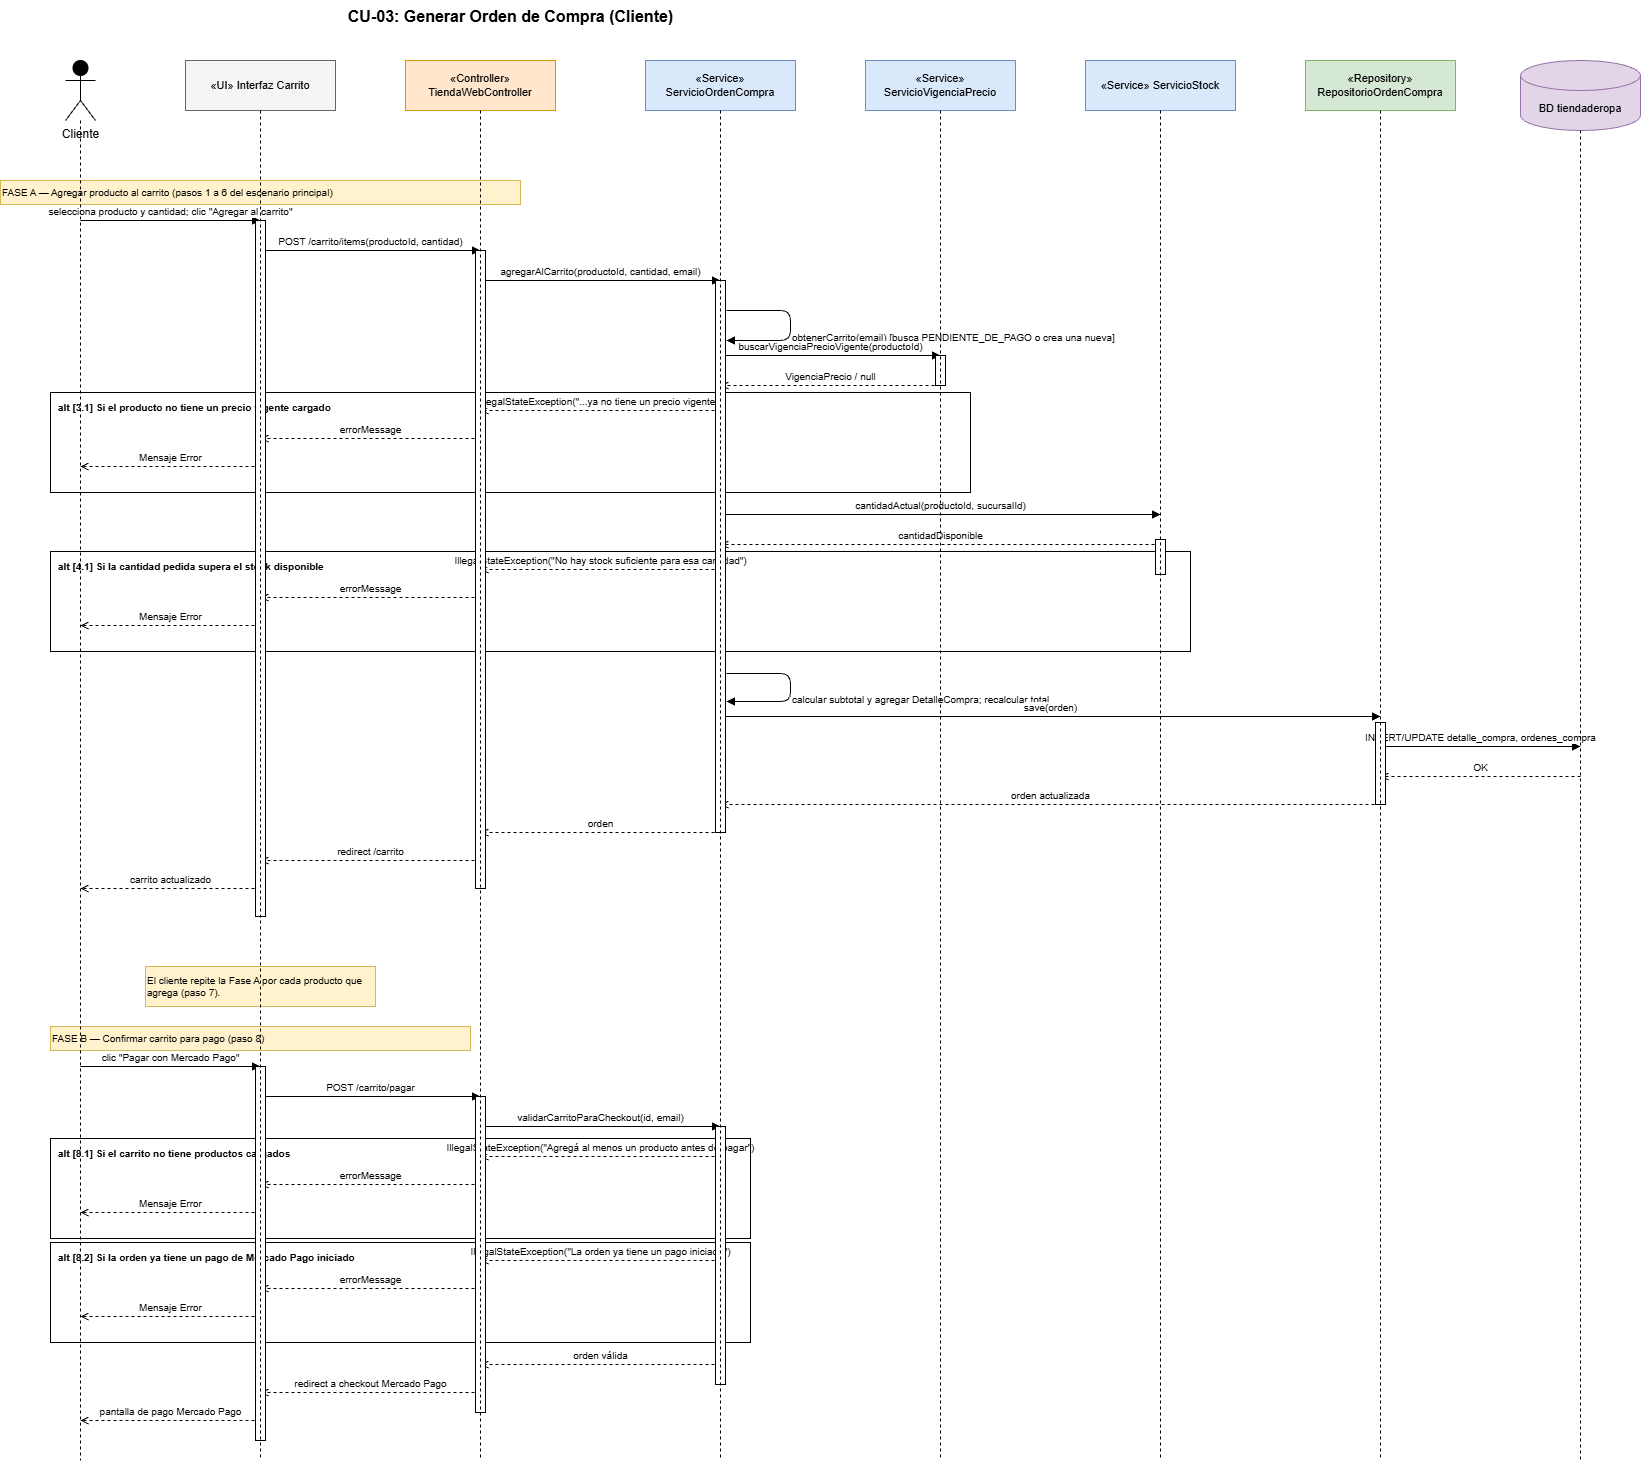

The diagram above was exported from draw.io. Its source (the exported page's mxGraphModel, read from the mxfile embedded in the PNG):
<mxGraphModel dx="3430" dy="2962" grid="1" gridSize="10" guides="1" tooltips="1" connect="1" arrows="1" fold="1" page="1" pageScale="1" pageWidth="2400" pageHeight="2400" math="0" shadow="0">
  <root>
    <mxCell id="0" />
    <mxCell id="1" parent="0" />
    <mxCell id="n67" parent="1" style="text;html=1;align=center;fontSize=16;fontStyle=1;" value="CU-03: Generar Orden de Compra (Cliente)" vertex="1">
      <mxGeometry height="30" width="900" x="20" y="-40" as="geometry" />
    </mxCell>
    <mxCell id="n1" parent="1" style="shape=umlActor;verticalLabelPosition=bottom;labelBackgroundColor=#ffffff;verticalAlign=top;html=1;outlineConnect=0;fillColor=#000000;" value="Cliente" vertex="1">
      <mxGeometry height="60" width="30" x="25" y="20" as="geometry" />
    </mxCell>
    <mxCell id="n2" parent="1" style="rounded=0;whiteSpace=wrap;html=1;fillColor=#f5f5f5;strokeColor=#666666;fontSize=11;" value="«UI»&amp;#10;Interfaz Carrito" vertex="1">
      <mxGeometry height="50" width="150" x="145" y="20" as="geometry" />
    </mxCell>
    <mxCell id="n3" parent="1" style="rounded=0;whiteSpace=wrap;html=1;fillColor=#ffe6cc;strokeColor=#d79b00;fontSize=11;" value="«Controller»&amp;#10;TiendaWebController" vertex="1">
      <mxGeometry height="50" width="150" x="365" y="20" as="geometry" />
    </mxCell>
    <mxCell id="n4" parent="1" style="rounded=0;whiteSpace=wrap;html=1;fillColor=#dae8fc;strokeColor=#6c8ebf;fontSize=11;" value="«Service»&amp;#10;ServicioOrdenCompra" vertex="1">
      <mxGeometry height="50" width="150" x="605" y="20" as="geometry" />
    </mxCell>
    <mxCell id="n5" parent="1" style="rounded=0;whiteSpace=wrap;html=1;fillColor=#dae8fc;strokeColor=#6c8ebf;fontSize=11;" value="«Service»&amp;#10;ServicioVigenciaPrecio" vertex="1">
      <mxGeometry height="50" width="150" x="825" y="20" as="geometry" />
    </mxCell>
    <mxCell id="n6" parent="1" style="rounded=0;whiteSpace=wrap;html=1;fillColor=#dae8fc;strokeColor=#6c8ebf;fontSize=11;" value="«Service»&amp;#10;ServicioStock" vertex="1">
      <mxGeometry height="50" width="150" x="1045" y="20" as="geometry" />
    </mxCell>
    <mxCell id="n7" parent="1" style="rounded=0;whiteSpace=wrap;html=1;fillColor=#d5e8d4;strokeColor=#82b366;fontSize=11;" value="«Repository»&amp;#10;RepositorioOrdenCompra" vertex="1">
      <mxGeometry height="50" width="150" x="1265" y="20" as="geometry" />
    </mxCell>
    <mxCell id="n8" parent="1" style="shape=cylinder3;whiteSpace=wrap;html=1;boundedLbl=1;backgroundOutline=1;size=15;fillColor=#e1d5e7;strokeColor=#9673a6;fontSize=11;" value="BD&amp;#10;tiendaderopa" vertex="1">
      <mxGeometry height="70" width="120" x="1480" y="20" as="geometry" />
    </mxCell>
    <mxCell id="n9" parent="1" style="rounded=0;whiteSpace=wrap;html=1;fillColor=#fff2cc;strokeColor=#d6b656;fontSize=10;align=left;" value="FASE A — Agregar producto al carrito (pasos 1 a 6 del escenario principal)" vertex="1">
      <mxGeometry height="24" width="520" x="-40" y="140" as="geometry" />
    </mxCell>
    <mxCell id="n10" edge="1" parent="1" style="html=1;endArrow=block;endFill=1;elbow=none;fontSize=10;align=center;verticalAlign=bottom;strokeColor=#000000;" value="selecciona producto y cantidad; clic &quot;Agregar al carrito&quot;">
      <mxGeometry relative="1" as="geometry">
        <mxPoint x="40" y="180" as="sourcePoint" />
        <mxPoint x="220" y="180" as="targetPoint" />
      </mxGeometry>
    </mxCell>
    <mxCell id="n11" edge="1" parent="1" style="html=1;endArrow=block;endFill=1;elbow=none;fontSize=10;align=center;verticalAlign=bottom;strokeColor=#000000;" value="POST /carrito/items(productoId, cantidad)">
      <mxGeometry relative="1" as="geometry">
        <mxPoint x="220" y="210" as="sourcePoint" />
        <mxPoint x="440" y="210" as="targetPoint" />
      </mxGeometry>
    </mxCell>
    <mxCell id="n12" edge="1" parent="1" style="html=1;endArrow=block;endFill=1;elbow=none;fontSize=10;align=center;verticalAlign=bottom;strokeColor=#000000;" value="agregarAlCarrito(productoId, cantidad, email)">
      <mxGeometry relative="1" as="geometry">
        <mxPoint x="440" y="240" as="sourcePoint" />
        <mxPoint x="680" y="240" as="targetPoint" />
      </mxGeometry>
    </mxCell>
    <mxCell id="n13" edge="1" parent="1" style="html=1;endArrow=block;endFill=1;rounded=1;fontSize=10;align=left;verticalAlign=top;strokeColor=#000000;;exitX=1;exitY=0;entryX=1;entryY=1;" value="obtenerCarrito(email) [busca PENDIENTE_DE_PAGO o crea una nueva]">
      <mxGeometry relative="1" as="geometry">
        <Array as="points">
          <mxPoint x="750" y="270" />
          <mxPoint x="750" y="300" />
        </Array>
        <mxPoint x="686" y="270" as="sourcePoint" />
        <mxPoint x="686" y="300" as="targetPoint" />
      </mxGeometry>
    </mxCell>
    <mxCell id="n14" edge="1" parent="1" style="html=1;endArrow=block;endFill=1;elbow=none;fontSize=10;align=center;verticalAlign=bottom;strokeColor=#000000;" value="buscarVigenciaPrecioVigente(productoId)">
      <mxGeometry relative="1" as="geometry">
        <mxPoint x="680" y="315" as="sourcePoint" />
        <mxPoint x="900" y="315" as="targetPoint" />
      </mxGeometry>
    </mxCell>
    <mxCell id="n15" edge="1" parent="1" style="html=1;endArrow=open;endFill=0;dashed=1;fontSize=10;align=center;verticalAlign=bottom;strokeColor=#000000;" value="VigenciaPrecio / null">
      <mxGeometry relative="1" as="geometry">
        <mxPoint x="900" y="345" as="sourcePoint" />
        <mxPoint x="680" y="345" as="targetPoint" />
      </mxGeometry>
    </mxCell>
    <mxCell id="n16" edge="1" parent="1" style="html=1;endArrow=open;endFill=0;dashed=1;fontSize=10;align=center;verticalAlign=bottom;strokeColor=#000000;" value="IllegalStateException(&quot;...ya no tiene un precio vigente&quot;)">
      <mxGeometry relative="1" as="geometry">
        <mxPoint x="680" y="370" as="sourcePoint" />
        <mxPoint x="440" y="370" as="targetPoint" />
      </mxGeometry>
    </mxCell>
    <mxCell id="n17" edge="1" parent="1" style="html=1;endArrow=open;endFill=0;dashed=1;fontSize=10;align=center;verticalAlign=bottom;strokeColor=#000000;" value="errorMessage">
      <mxGeometry relative="1" as="geometry">
        <mxPoint x="440" y="398" as="sourcePoint" />
        <mxPoint x="220" y="398" as="targetPoint" />
      </mxGeometry>
    </mxCell>
    <mxCell id="n18" edge="1" parent="1" style="html=1;endArrow=open;endFill=0;dashed=1;fontSize=10;align=center;verticalAlign=bottom;strokeColor=#000000;" value="Mensaje Error">
      <mxGeometry relative="1" as="geometry">
        <mxPoint x="220" y="426" as="sourcePoint" />
        <mxPoint x="40" y="426" as="targetPoint" />
      </mxGeometry>
    </mxCell>
    <mxCell id="n19" parent="1" style="rounded=0;whiteSpace=wrap;html=1;fillColor=none;strokeColor=#000000;verticalAlign=top;align=left;spacingLeft=6;spacingTop=3;fontSize=10;fontStyle=1;dashed=0;" value="alt  [3.1] Si el producto no tiene un precio vigente cargado" vertex="1">
      <mxGeometry height="100" width="920" x="10" y="352" as="geometry" />
    </mxCell>
    <mxCell id="n20" edge="1" parent="1" style="html=1;endArrow=block;endFill=1;elbow=none;fontSize=10;align=center;verticalAlign=bottom;strokeColor=#000000;" value="cantidadActual(productoId, sucursalId)">
      <mxGeometry relative="1" as="geometry">
        <mxPoint x="680" y="474" as="sourcePoint" />
        <mxPoint x="1120" y="474" as="targetPoint" />
      </mxGeometry>
    </mxCell>
    <mxCell id="n21" edge="1" parent="1" style="html=1;endArrow=open;endFill=0;dashed=1;fontSize=10;align=center;verticalAlign=bottom;strokeColor=#000000;" value="cantidadDisponible">
      <mxGeometry relative="1" as="geometry">
        <mxPoint x="1120" y="504" as="sourcePoint" />
        <mxPoint x="680" y="504" as="targetPoint" />
      </mxGeometry>
    </mxCell>
    <mxCell id="n22" edge="1" parent="1" style="html=1;endArrow=open;endFill=0;dashed=1;fontSize=10;align=center;verticalAlign=bottom;strokeColor=#000000;" value="IllegalStateException(&quot;No hay stock suficiente para esa cantidad&quot;)">
      <mxGeometry relative="1" as="geometry">
        <mxPoint x="680" y="529" as="sourcePoint" />
        <mxPoint x="440" y="529" as="targetPoint" />
      </mxGeometry>
    </mxCell>
    <mxCell id="n23" edge="1" parent="1" style="html=1;endArrow=open;endFill=0;dashed=1;fontSize=10;align=center;verticalAlign=bottom;strokeColor=#000000;" value="errorMessage">
      <mxGeometry relative="1" as="geometry">
        <mxPoint x="440" y="557" as="sourcePoint" />
        <mxPoint x="220" y="557" as="targetPoint" />
      </mxGeometry>
    </mxCell>
    <mxCell id="n24" edge="1" parent="1" style="html=1;endArrow=open;endFill=0;dashed=1;fontSize=10;align=center;verticalAlign=bottom;strokeColor=#000000;" value="Mensaje Error">
      <mxGeometry relative="1" as="geometry">
        <mxPoint x="220" y="585" as="sourcePoint" />
        <mxPoint x="40" y="585" as="targetPoint" />
      </mxGeometry>
    </mxCell>
    <mxCell id="n25" parent="1" style="rounded=0;whiteSpace=wrap;html=1;fillColor=none;strokeColor=#000000;verticalAlign=top;align=left;spacingLeft=6;spacingTop=3;fontSize=10;fontStyle=1;dashed=0;" value="alt  [4.1] Si la cantidad pedida supera el stock disponible" vertex="1">
      <mxGeometry height="100" width="1140" x="10" y="511" as="geometry" />
    </mxCell>
    <mxCell id="n26" edge="1" parent="1" style="html=1;endArrow=block;endFill=1;rounded=1;fontSize=10;align=left;verticalAlign=top;strokeColor=#000000;;exitX=1;exitY=0;entryX=1;entryY=1;" value="calcular subtotal y agregar DetalleCompra; recalcular total">
      <mxGeometry relative="1" as="geometry">
        <Array as="points">
          <mxPoint x="750" y="633" />
          <mxPoint x="750" y="661" />
        </Array>
        <mxPoint x="686" y="633" as="sourcePoint" />
        <mxPoint x="686" y="661" as="targetPoint" />
      </mxGeometry>
    </mxCell>
    <mxCell id="n27" edge="1" parent="1" style="html=1;endArrow=block;endFill=1;elbow=none;fontSize=10;align=center;verticalAlign=bottom;strokeColor=#000000;" value="save(orden)">
      <mxGeometry relative="1" as="geometry">
        <mxPoint x="680" y="676" as="sourcePoint" />
        <mxPoint x="1340" y="676" as="targetPoint" />
      </mxGeometry>
    </mxCell>
    <mxCell id="n28" edge="1" parent="1" style="html=1;endArrow=block;endFill=1;elbow=none;fontSize=10;align=center;verticalAlign=bottom;strokeColor=#000000;" value="INSERT/UPDATE detalle_compra, ordenes_compra">
      <mxGeometry relative="1" as="geometry">
        <mxPoint x="1340" y="706" as="sourcePoint" />
        <mxPoint x="1540" y="706" as="targetPoint" />
      </mxGeometry>
    </mxCell>
    <mxCell id="n29" edge="1" parent="1" style="html=1;endArrow=open;endFill=0;dashed=1;fontSize=10;align=center;verticalAlign=bottom;strokeColor=#000000;" value="OK">
      <mxGeometry relative="1" as="geometry">
        <mxPoint x="1540" y="736" as="sourcePoint" />
        <mxPoint x="1340" y="736" as="targetPoint" />
      </mxGeometry>
    </mxCell>
    <mxCell id="n30" edge="1" parent="1" style="html=1;endArrow=open;endFill=0;dashed=1;fontSize=10;align=center;verticalAlign=bottom;strokeColor=#000000;" value="orden actualizada">
      <mxGeometry relative="1" as="geometry">
        <mxPoint x="1340" y="764" as="sourcePoint" />
        <mxPoint x="680" y="764" as="targetPoint" />
      </mxGeometry>
    </mxCell>
    <mxCell id="n31" edge="1" parent="1" style="html=1;endArrow=open;endFill=0;dashed=1;fontSize=10;align=center;verticalAlign=bottom;strokeColor=#000000;" value="orden">
      <mxGeometry relative="1" as="geometry">
        <mxPoint x="680" y="792" as="sourcePoint" />
        <mxPoint x="440" y="792" as="targetPoint" />
      </mxGeometry>
    </mxCell>
    <mxCell id="n32" edge="1" parent="1" style="html=1;endArrow=open;endFill=0;dashed=1;fontSize=10;align=center;verticalAlign=bottom;strokeColor=#000000;" value="redirect /carrito">
      <mxGeometry relative="1" as="geometry">
        <mxPoint x="440" y="820" as="sourcePoint" />
        <mxPoint x="220" y="820" as="targetPoint" />
      </mxGeometry>
    </mxCell>
    <mxCell id="n33" edge="1" parent="1" style="html=1;endArrow=open;endFill=0;dashed=1;fontSize=10;align=center;verticalAlign=bottom;strokeColor=#000000;" value="carrito actualizado">
      <mxGeometry relative="1" as="geometry">
        <mxPoint x="220" y="848" as="sourcePoint" />
        <mxPoint x="40" y="848" as="targetPoint" />
      </mxGeometry>
    </mxCell>
    <mxCell id="n34" parent="1" style="html=1;whiteSpace=wrap;fillColor=#ffffff;strokeColor=#000000;" vertex="1">
      <mxGeometry height="696" width="10" x="215" y="180" as="geometry" />
    </mxCell>
    <mxCell id="n35" parent="1" style="html=1;whiteSpace=wrap;fillColor=#ffffff;strokeColor=#000000;" vertex="1">
      <mxGeometry height="638" width="10" x="435" y="210" as="geometry" />
    </mxCell>
    <mxCell id="n36" parent="1" style="html=1;whiteSpace=wrap;fillColor=#ffffff;strokeColor=#000000;" vertex="1">
      <mxGeometry height="552" width="10" x="675" y="240" as="geometry" />
    </mxCell>
    <mxCell id="n37" parent="1" style="html=1;whiteSpace=wrap;fillColor=#ffffff;strokeColor=#000000;" vertex="1">
      <mxGeometry height="30" width="10" x="895" y="315" as="geometry" />
    </mxCell>
    <mxCell id="n38" parent="1" style="html=1;whiteSpace=wrap;fillColor=#ffffff;strokeColor=#000000;" vertex="1">
      <mxGeometry height="35" width="10" x="1115" y="499" as="geometry" />
    </mxCell>
    <mxCell id="n39" parent="1" style="html=1;whiteSpace=wrap;fillColor=#ffffff;strokeColor=#000000;" vertex="1">
      <mxGeometry height="82" width="10" x="1335" y="682" as="geometry" />
    </mxCell>
    <mxCell id="n40" parent="1" style="rounded=0;whiteSpace=wrap;html=1;fillColor=#fff2cc;strokeColor=#d6b656;fontSize=10;align=left;" value="El cliente repite la Fase A por cada producto que agrega (paso 7)." vertex="1">
      <mxGeometry height="40" width="230" x="105" y="926" as="geometry" />
    </mxCell>
    <mxCell id="n41" parent="1" style="rounded=0;whiteSpace=wrap;html=1;fillColor=#fff2cc;strokeColor=#d6b656;fontSize=10;align=left;" value="FASE B — Confirmar carrito para pago (paso 8)" vertex="1">
      <mxGeometry height="24" width="420" x="10" y="986" as="geometry" />
    </mxCell>
    <mxCell id="n42" edge="1" parent="1" style="html=1;endArrow=block;endFill=1;elbow=none;fontSize=10;align=center;verticalAlign=bottom;strokeColor=#000000;" value="clic &quot;Pagar con Mercado Pago&quot;">
      <mxGeometry relative="1" as="geometry">
        <mxPoint x="40" y="1026" as="sourcePoint" />
        <mxPoint x="220" y="1026" as="targetPoint" />
      </mxGeometry>
    </mxCell>
    <mxCell id="n43" edge="1" parent="1" style="html=1;endArrow=block;endFill=1;elbow=none;fontSize=10;align=center;verticalAlign=bottom;strokeColor=#000000;" value="POST /carrito/pagar">
      <mxGeometry relative="1" as="geometry">
        <mxPoint x="220" y="1056" as="sourcePoint" />
        <mxPoint x="440" y="1056" as="targetPoint" />
      </mxGeometry>
    </mxCell>
    <mxCell id="n44" edge="1" parent="1" style="html=1;endArrow=block;endFill=1;elbow=none;fontSize=10;align=center;verticalAlign=bottom;strokeColor=#000000;" value="validarCarritoParaCheckout(id, email)">
      <mxGeometry relative="1" as="geometry">
        <mxPoint x="440" y="1086" as="sourcePoint" />
        <mxPoint x="680" y="1086" as="targetPoint" />
      </mxGeometry>
    </mxCell>
    <mxCell id="n45" edge="1" parent="1" style="html=1;endArrow=open;endFill=0;dashed=1;fontSize=10;align=center;verticalAlign=bottom;strokeColor=#000000;" value="IllegalStateException(&quot;Agregá al menos un producto antes de pagar&quot;)">
      <mxGeometry relative="1" as="geometry">
        <mxPoint x="680" y="1116" as="sourcePoint" />
        <mxPoint x="440" y="1116" as="targetPoint" />
      </mxGeometry>
    </mxCell>
    <mxCell id="n46" edge="1" parent="1" style="html=1;endArrow=open;endFill=0;dashed=1;fontSize=10;align=center;verticalAlign=bottom;strokeColor=#000000;" value="errorMessage">
      <mxGeometry relative="1" as="geometry">
        <mxPoint x="440" y="1144" as="sourcePoint" />
        <mxPoint x="220" y="1144" as="targetPoint" />
      </mxGeometry>
    </mxCell>
    <mxCell id="n47" edge="1" parent="1" style="html=1;endArrow=open;endFill=0;dashed=1;fontSize=10;align=center;verticalAlign=bottom;strokeColor=#000000;" value="Mensaje Error">
      <mxGeometry relative="1" as="geometry">
        <mxPoint x="220" y="1172" as="sourcePoint" />
        <mxPoint x="40" y="1172" as="targetPoint" />
      </mxGeometry>
    </mxCell>
    <mxCell id="n48" parent="1" style="rounded=0;whiteSpace=wrap;html=1;fillColor=none;strokeColor=#000000;verticalAlign=top;align=left;spacingLeft=6;spacingTop=3;fontSize=10;fontStyle=1;dashed=0;" value="alt  [8.1] Si el carrito no tiene productos cargados" vertex="1">
      <mxGeometry height="100" width="700" x="10" y="1098" as="geometry" />
    </mxCell>
    <mxCell id="n49" edge="1" parent="1" style="html=1;endArrow=open;endFill=0;dashed=1;fontSize=10;align=center;verticalAlign=bottom;strokeColor=#000000;" value="IllegalStateException(&quot;La orden ya tiene un pago iniciado&quot;)">
      <mxGeometry relative="1" as="geometry">
        <mxPoint x="680" y="1220" as="sourcePoint" />
        <mxPoint x="440" y="1220" as="targetPoint" />
      </mxGeometry>
    </mxCell>
    <mxCell id="n50" edge="1" parent="1" style="html=1;endArrow=open;endFill=0;dashed=1;fontSize=10;align=center;verticalAlign=bottom;strokeColor=#000000;" value="errorMessage">
      <mxGeometry relative="1" as="geometry">
        <mxPoint x="440" y="1248" as="sourcePoint" />
        <mxPoint x="220" y="1248" as="targetPoint" />
      </mxGeometry>
    </mxCell>
    <mxCell id="n51" edge="1" parent="1" style="html=1;endArrow=open;endFill=0;dashed=1;fontSize=10;align=center;verticalAlign=bottom;strokeColor=#000000;" value="Mensaje Error">
      <mxGeometry relative="1" as="geometry">
        <mxPoint x="220" y="1276" as="sourcePoint" />
        <mxPoint x="40" y="1276" as="targetPoint" />
      </mxGeometry>
    </mxCell>
    <mxCell id="n52" parent="1" style="rounded=0;whiteSpace=wrap;html=1;fillColor=none;strokeColor=#000000;verticalAlign=top;align=left;spacingLeft=6;spacingTop=3;fontSize=10;fontStyle=1;dashed=0;" value="alt  [8.2] Si la orden ya tiene un pago de Mercado Pago iniciado" vertex="1">
      <mxGeometry height="100" width="700" x="10" y="1202" as="geometry" />
    </mxCell>
    <mxCell id="n53" edge="1" parent="1" style="html=1;endArrow=open;endFill=0;dashed=1;fontSize=10;align=center;verticalAlign=bottom;strokeColor=#000000;" value="orden válida">
      <mxGeometry relative="1" as="geometry">
        <mxPoint x="680" y="1324" as="sourcePoint" />
        <mxPoint x="440" y="1324" as="targetPoint" />
      </mxGeometry>
    </mxCell>
    <mxCell id="n54" edge="1" parent="1" style="html=1;endArrow=open;endFill=0;dashed=1;fontSize=10;align=center;verticalAlign=bottom;strokeColor=#000000;" value="redirect a checkout Mercado Pago">
      <mxGeometry relative="1" as="geometry">
        <mxPoint x="440" y="1352" as="sourcePoint" />
        <mxPoint x="220" y="1352" as="targetPoint" />
      </mxGeometry>
    </mxCell>
    <mxCell id="n55" edge="1" parent="1" style="html=1;endArrow=open;endFill=0;dashed=1;fontSize=10;align=center;verticalAlign=bottom;strokeColor=#000000;" value="pantalla de pago Mercado Pago">
      <mxGeometry relative="1" as="geometry">
        <mxPoint x="220" y="1380" as="sourcePoint" />
        <mxPoint x="40" y="1380" as="targetPoint" />
      </mxGeometry>
    </mxCell>
    <mxCell id="n56" parent="1" style="html=1;whiteSpace=wrap;fillColor=#ffffff;strokeColor=#000000;" vertex="1">
      <mxGeometry height="374" width="10" x="215" y="1026" as="geometry" />
    </mxCell>
    <mxCell id="n57" parent="1" style="html=1;whiteSpace=wrap;fillColor=#ffffff;strokeColor=#000000;" vertex="1">
      <mxGeometry height="316" width="10" x="435" y="1056" as="geometry" />
    </mxCell>
    <mxCell id="n58" parent="1" style="html=1;whiteSpace=wrap;fillColor=#ffffff;strokeColor=#000000;" vertex="1">
      <mxGeometry height="258" width="10" x="675" y="1086" as="geometry" />
    </mxCell>
    <mxCell id="n59" edge="1" parent="1" style="html=1;endArrow=none;dashed=1;strokeColor=#000000;">
      <mxGeometry relative="1" as="geometry">
        <mxPoint x="40" y="80" as="sourcePoint" />
        <mxPoint x="40" y="1420" as="targetPoint" />
      </mxGeometry>
    </mxCell>
    <mxCell id="n60" edge="1" parent="1" style="html=1;endArrow=none;dashed=1;strokeColor=#000000;">
      <mxGeometry relative="1" as="geometry">
        <mxPoint x="220" y="70" as="sourcePoint" />
        <mxPoint x="220" y="1420" as="targetPoint" />
      </mxGeometry>
    </mxCell>
    <mxCell id="n61" edge="1" parent="1" style="html=1;endArrow=none;dashed=1;strokeColor=#000000;">
      <mxGeometry relative="1" as="geometry">
        <mxPoint x="440" y="70" as="sourcePoint" />
        <mxPoint x="440" y="1420" as="targetPoint" />
      </mxGeometry>
    </mxCell>
    <mxCell id="n62" edge="1" parent="1" style="html=1;endArrow=none;dashed=1;strokeColor=#000000;">
      <mxGeometry relative="1" as="geometry">
        <mxPoint x="680" y="70" as="sourcePoint" />
        <mxPoint x="680" y="1420" as="targetPoint" />
      </mxGeometry>
    </mxCell>
    <mxCell id="n63" edge="1" parent="1" style="html=1;endArrow=none;dashed=1;strokeColor=#000000;">
      <mxGeometry relative="1" as="geometry">
        <mxPoint x="900" y="70" as="sourcePoint" />
        <mxPoint x="900" y="1420" as="targetPoint" />
      </mxGeometry>
    </mxCell>
    <mxCell id="n64" edge="1" parent="1" style="html=1;endArrow=none;dashed=1;strokeColor=#000000;">
      <mxGeometry relative="1" as="geometry">
        <mxPoint x="1120" y="70" as="sourcePoint" />
        <mxPoint x="1120" y="1420" as="targetPoint" />
      </mxGeometry>
    </mxCell>
    <mxCell id="n65" edge="1" parent="1" style="html=1;endArrow=none;dashed=1;strokeColor=#000000;">
      <mxGeometry relative="1" as="geometry">
        <mxPoint x="1340" y="70" as="sourcePoint" />
        <mxPoint x="1340" y="1420" as="targetPoint" />
      </mxGeometry>
    </mxCell>
    <mxCell id="n66" edge="1" parent="1" style="html=1;endArrow=none;dashed=1;strokeColor=#000000;">
      <mxGeometry relative="1" as="geometry">
        <mxPoint x="1540" y="90" as="sourcePoint" />
        <mxPoint x="1540" y="1420" as="targetPoint" />
      </mxGeometry>
    </mxCell>
  </root>
</mxGraphModel>